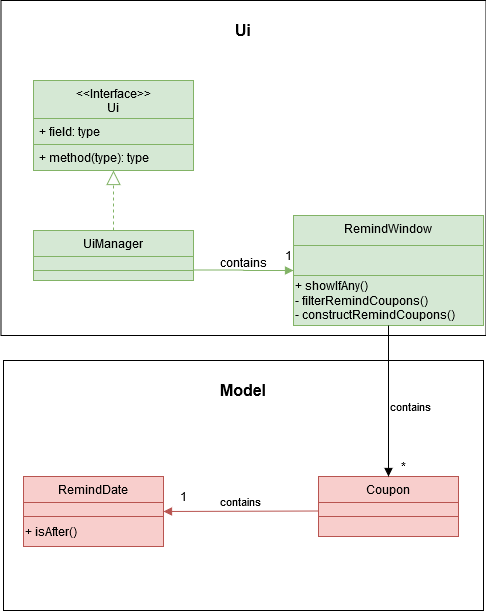

The diagram above was exported from draw.io. Its source (the exported page's mxGraphModel, read from the mxfile embedded in the PNG):
<mxGraphModel dx="1422" dy="791" grid="1" gridSize="10" guides="1" tooltips="1" connect="1" arrows="1" fold="1" page="1" pageScale="1" pageWidth="827" pageHeight="1169" math="0" shadow="0">
  <root>
    <mxCell id="WIyWlLk6GJQsqaUBKTNV-0" />
    <mxCell id="WIyWlLk6GJQsqaUBKTNV-1" parent="WIyWlLk6GJQsqaUBKTNV-0" />
    <mxCell id="XEIm5jmxuzAfqIivbROU-82" value="" style="rounded=0;whiteSpace=wrap;html=1;" vertex="1" parent="WIyWlLk6GJQsqaUBKTNV-1">
      <mxGeometry x="10" y="390" width="480" height="250" as="geometry" />
    </mxCell>
    <mxCell id="XEIm5jmxuzAfqIivbROU-0" value="" style="rounded=0;whiteSpace=wrap;html=1;" vertex="1" parent="WIyWlLk6GJQsqaUBKTNV-1">
      <mxGeometry x="7.5" y="30" width="485" height="335" as="geometry" />
    </mxCell>
    <mxCell id="XEIm5jmxuzAfqIivbROU-1" value="&lt;font style=&quot;font-size: 16px&quot;&gt;&lt;b&gt;Ui&lt;/b&gt;&lt;/font&gt;" style="text;html=1;strokeColor=none;fillColor=none;align=center;verticalAlign=middle;whiteSpace=wrap;rounded=0;" vertex="1" parent="WIyWlLk6GJQsqaUBKTNV-1">
      <mxGeometry x="230" y="50" width="40" height="20" as="geometry" />
    </mxCell>
    <mxCell id="XEIm5jmxuzAfqIivbROU-6" value="RemindWindow" style="swimlane;fontStyle=0;align=center;verticalAlign=top;childLayout=stackLayout;horizontal=1;startSize=30;horizontalStack=0;resizeParent=1;resizeParentMax=0;resizeLast=0;collapsible=1;marginBottom=0;fillColor=#d5e8d4;strokeColor=#82b366;" vertex="1" parent="WIyWlLk6GJQsqaUBKTNV-1">
      <mxGeometry x="300" y="245" width="190" height="110" as="geometry" />
    </mxCell>
    <mxCell id="XEIm5jmxuzAfqIivbROU-9" value="" style="text;strokeColor=#82b366;fillColor=#d5e8d4;align=left;verticalAlign=top;spacingLeft=4;spacingRight=4;overflow=hidden;rotatable=0;points=[[0,0.5],[1,0.5]];portConstraint=eastwest;" vertex="1" parent="XEIm5jmxuzAfqIivbROU-6">
      <mxGeometry y="30" width="190" height="30" as="geometry" />
    </mxCell>
    <mxCell id="XEIm5jmxuzAfqIivbROU-34" value="&lt;div align=&quot;left&quot;&gt;+ showIfAny()&lt;br&gt;- filterRemindCoupons()&lt;br&gt;&lt;/div&gt;&lt;div align=&quot;left&quot;&gt;- constructRemindCoupons()&lt;/div&gt;" style="rounded=0;whiteSpace=wrap;html=1;fillColor=#d5e8d4;strokeColor=#82b366;align=left;" vertex="1" parent="XEIm5jmxuzAfqIivbROU-6">
      <mxGeometry y="60" width="190" height="50" as="geometry" />
    </mxCell>
    <mxCell id="XEIm5jmxuzAfqIivbROU-10" value="&lt;&lt;Interface&gt;&gt;&#10;Ui&#10;" style="swimlane;fontStyle=0;align=center;verticalAlign=top;childLayout=stackLayout;horizontal=1;startSize=38;horizontalStack=0;resizeParent=1;resizeParentMax=0;resizeLast=0;collapsible=1;marginBottom=0;fillColor=#d5e8d4;strokeColor=#82b366;" vertex="1" parent="WIyWlLk6GJQsqaUBKTNV-1">
      <mxGeometry x="40" y="110" width="160" height="90" as="geometry" />
    </mxCell>
    <mxCell id="XEIm5jmxuzAfqIivbROU-11" value="+ field: type" style="text;strokeColor=#82b366;fillColor=#d5e8d4;align=left;verticalAlign=top;spacingLeft=4;spacingRight=4;overflow=hidden;rotatable=0;points=[[0,0.5],[1,0.5]];portConstraint=eastwest;" vertex="1" parent="XEIm5jmxuzAfqIivbROU-10">
      <mxGeometry y="38" width="160" height="26" as="geometry" />
    </mxCell>
    <mxCell id="XEIm5jmxuzAfqIivbROU-13" value="+ method(type): type" style="text;strokeColor=#82b366;fillColor=#d5e8d4;align=left;verticalAlign=top;spacingLeft=4;spacingRight=4;overflow=hidden;rotatable=0;points=[[0,0.5],[1,0.5]];portConstraint=eastwest;" vertex="1" parent="XEIm5jmxuzAfqIivbROU-10">
      <mxGeometry y="64" width="160" height="26" as="geometry" />
    </mxCell>
    <mxCell id="XEIm5jmxuzAfqIivbROU-18" value="UiManager" style="swimlane;fontStyle=0;align=center;verticalAlign=top;childLayout=stackLayout;horizontal=1;startSize=26;horizontalStack=0;resizeParent=1;resizeParentMax=0;resizeLast=0;collapsible=1;marginBottom=0;fillColor=#d5e8d4;strokeColor=#82b366;" vertex="1" parent="WIyWlLk6GJQsqaUBKTNV-1">
      <mxGeometry x="40" y="260" width="160" height="50" as="geometry" />
    </mxCell>
    <mxCell id="XEIm5jmxuzAfqIivbROU-35" value="" style="rounded=0;whiteSpace=wrap;html=1;fillColor=#d5e8d4;strokeColor=#82b366;" vertex="1" parent="XEIm5jmxuzAfqIivbROU-18">
      <mxGeometry y="26" width="160" height="14" as="geometry" />
    </mxCell>
    <mxCell id="XEIm5jmxuzAfqIivbROU-36" value="" style="rounded=0;whiteSpace=wrap;html=1;fillColor=#d5e8d4;strokeColor=#82b366;" vertex="1" parent="XEIm5jmxuzAfqIivbROU-18">
      <mxGeometry y="40" width="160" height="10" as="geometry" />
    </mxCell>
    <mxCell id="XEIm5jmxuzAfqIivbROU-22" value="" style="endArrow=block;dashed=1;endFill=0;endSize=12;html=1;exitX=0.5;exitY=0;exitDx=0;exitDy=0;fillColor=#d5e8d4;strokeColor=#82b366;" edge="1" parent="WIyWlLk6GJQsqaUBKTNV-1" source="XEIm5jmxuzAfqIivbROU-18" target="XEIm5jmxuzAfqIivbROU-13">
      <mxGeometry width="160" relative="1" as="geometry">
        <mxPoint x="90" y="260" as="sourcePoint" />
        <mxPoint x="250" y="260" as="targetPoint" />
      </mxGeometry>
    </mxCell>
    <mxCell id="XEIm5jmxuzAfqIivbROU-26" value="" style="endArrow=block;endFill=1;html=1;edgeStyle=orthogonalEdgeStyle;align=left;verticalAlign=top;entryX=0;entryY=0.5;entryDx=0;entryDy=0;fillColor=#d5e8d4;strokeColor=#82b366;" edge="1" parent="WIyWlLk6GJQsqaUBKTNV-1" target="XEIm5jmxuzAfqIivbROU-6">
      <mxGeometry x="-1" relative="1" as="geometry">
        <mxPoint x="200" y="299.5" as="sourcePoint" />
        <mxPoint x="360" y="299.5" as="targetPoint" />
      </mxGeometry>
    </mxCell>
    <mxCell id="XEIm5jmxuzAfqIivbROU-29" value="&#10;&lt;!--StartFragment--&gt;contains&lt;!--EndFragment--&gt;&#10;&#10;" style="text;html=1;align=center;verticalAlign=middle;whiteSpace=wrap;rounded=0;" vertex="1" parent="WIyWlLk6GJQsqaUBKTNV-1">
      <mxGeometry x="230" y="290" width="40" height="20" as="geometry" />
    </mxCell>
    <mxCell id="XEIm5jmxuzAfqIivbROU-33" value="1" style="text;html=1;align=center;verticalAlign=middle;whiteSpace=wrap;rounded=0;" vertex="1" parent="WIyWlLk6GJQsqaUBKTNV-1">
      <mxGeometry x="280" y="277.5" width="30" height="15" as="geometry" />
    </mxCell>
    <mxCell id="XEIm5jmxuzAfqIivbROU-59" value="RemindDate" style="swimlane;fontStyle=0;childLayout=stackLayout;horizontal=1;startSize=26;fillColor=#f8cecc;horizontalStack=0;resizeParent=1;resizeParentMax=0;resizeLast=0;collapsible=1;marginBottom=0;strokeColor=#b85450;" vertex="1" parent="WIyWlLk6GJQsqaUBKTNV-1">
      <mxGeometry x="30" y="506" width="140" height="70" as="geometry" />
    </mxCell>
    <mxCell id="XEIm5jmxuzAfqIivbROU-63" value="" style="rounded=0;whiteSpace=wrap;html=1;fillColor=#f8cecc;strokeColor=#b85450;" vertex="1" parent="XEIm5jmxuzAfqIivbROU-59">
      <mxGeometry y="26" width="140" height="14" as="geometry" />
    </mxCell>
    <mxCell id="XEIm5jmxuzAfqIivbROU-65" value="&lt;div align=&quot;left&quot;&gt;+ isAfter()&lt;br&gt;&lt;/div&gt;" style="rounded=0;whiteSpace=wrap;html=1;align=left;fillColor=#f8cecc;strokeColor=#b85450;" vertex="1" parent="XEIm5jmxuzAfqIivbROU-59">
      <mxGeometry y="40" width="140" height="30" as="geometry" />
    </mxCell>
    <mxCell id="XEIm5jmxuzAfqIivbROU-66" value="Coupon" style="swimlane;fontStyle=0;childLayout=stackLayout;horizontal=1;startSize=26;fillColor=#f8cecc;horizontalStack=0;resizeParent=1;resizeParentMax=0;resizeLast=0;collapsible=1;marginBottom=0;strokeColor=#b85450;" vertex="1" parent="WIyWlLk6GJQsqaUBKTNV-1">
      <mxGeometry x="325" y="506" width="140" height="40" as="geometry" />
    </mxCell>
    <mxCell id="XEIm5jmxuzAfqIivbROU-67" value="" style="rounded=0;whiteSpace=wrap;html=1;fillColor=#f8cecc;strokeColor=#b85450;" vertex="1" parent="XEIm5jmxuzAfqIivbROU-66">
      <mxGeometry y="26" width="140" height="14" as="geometry" />
    </mxCell>
    <mxCell id="XEIm5jmxuzAfqIivbROU-69" value="contains" style="html=1;verticalAlign=bottom;endArrow=block;entryX=1;entryY=0.5;entryDx=0;entryDy=0;fillColor=#f8cecc;strokeColor=#b85450;" edge="1" parent="XEIm5jmxuzAfqIivbROU-66" target="XEIm5jmxuzAfqIivbROU-59">
      <mxGeometry width="80" relative="1" as="geometry">
        <mxPoint y="34.5" as="sourcePoint" />
        <mxPoint x="80" y="34.5" as="targetPoint" />
      </mxGeometry>
    </mxCell>
    <mxCell id="XEIm5jmxuzAfqIivbROU-71" value="1" style="text;html=1;align=center;verticalAlign=middle;whiteSpace=wrap;rounded=0;" vertex="1" parent="WIyWlLk6GJQsqaUBKTNV-1">
      <mxGeometry x="170" y="516" width="40" height="20" as="geometry" />
    </mxCell>
    <mxCell id="XEIm5jmxuzAfqIivbROU-72" value="" style="rounded=0;whiteSpace=wrap;html=1;fillColor=#f8cecc;strokeColor=#b85450;" vertex="1" parent="WIyWlLk6GJQsqaUBKTNV-1">
      <mxGeometry x="325" y="546" width="140" height="20" as="geometry" />
    </mxCell>
    <mxCell id="XEIm5jmxuzAfqIivbROU-76" value="contains" style="endArrow=block;endFill=1;html=1;edgeStyle=orthogonalEdgeStyle;align=left;verticalAlign=top;exitX=0.5;exitY=1;exitDx=0;exitDy=0;" edge="1" parent="WIyWlLk6GJQsqaUBKTNV-1" source="XEIm5jmxuzAfqIivbROU-6" target="XEIm5jmxuzAfqIivbROU-66">
      <mxGeometry x="-0.1026" relative="1" as="geometry">
        <mxPoint x="350" y="350" as="sourcePoint" />
        <mxPoint x="530" y="355" as="targetPoint" />
        <mxPoint as="offset" />
      </mxGeometry>
    </mxCell>
    <mxCell id="XEIm5jmxuzAfqIivbROU-79" value="*" style="text;html=1;align=center;verticalAlign=middle;whiteSpace=wrap;rounded=0;" vertex="1" parent="WIyWlLk6GJQsqaUBKTNV-1">
      <mxGeometry x="390" y="486" width="40" height="20" as="geometry" />
    </mxCell>
    <mxCell id="XEIm5jmxuzAfqIivbROU-83" value="&lt;b&gt;&lt;font style=&quot;font-size: 16px&quot;&gt;Model&lt;/font&gt;&lt;/b&gt;" style="text;html=1;strokeColor=none;fillColor=none;align=center;verticalAlign=middle;whiteSpace=wrap;rounded=0;" vertex="1" parent="WIyWlLk6GJQsqaUBKTNV-1">
      <mxGeometry x="230" y="410" width="40" height="20" as="geometry" />
    </mxCell>
  </root>
</mxGraphModel>